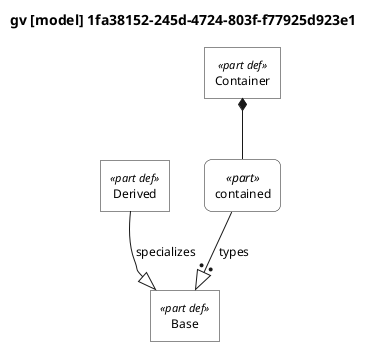

The diagram above was rendered by PlantUML. Its source (embedded in the PNG):
@startuml

skinparam monochrome true
skinparam wrapWidth 300
skinparam defaultFontSize 12
skinparam defaultFontName Helvetica

' Definitions: sharp corners, plain background
skinparam rectangle<<part def>> {
    RoundCorner 0
    BackgroundColor white
    StereotypeFontSize 11
}
skinparam rectangle<<item def>> {
    RoundCorner 0
    BackgroundColor white
}
skinparam rectangle<<attribute def>> {
    RoundCorner 0
    BackgroundColor white
}
skinparam rectangle<<port def>> {
    RoundCorner 0
    BackgroundColor white
}
skinparam rectangle<<action def>> {
    RoundCorner 0
    BackgroundColor white
}
skinparam rectangle<<state def>> {
    RoundCorner 0
    BackgroundColor white
}
skinparam rectangle<<requirement def>> {
    RoundCorner 0
    BackgroundColor white
}
skinparam rectangle<<view def>> {
    RoundCorner 0
    BackgroundColor white
}
skinparam rectangle<<viewpoint def>> {
    RoundCorner 0
    BackgroundColor white
}
skinparam rectangle<<enumeration def>> {
    RoundCorner 0
    BackgroundColor white
}

' Usages: rounded corners, plain background
skinparam rectangle<<part>> {
    RoundCorner 15
    BackgroundColor white
}
skinparam rectangle<<item>> {
    RoundCorner 15
    BackgroundColor white
}
skinparam rectangle<<attribute>> {
    RoundCorner 15
    BackgroundColor white
}
skinparam rectangle<<port>> {
    RoundCorner 15
    BackgroundColor white
}
skinparam rectangle<<action>> {
    RoundCorner 15
    BackgroundColor white
}
skinparam rectangle<<state>> {
    RoundCorner 15
    BackgroundColor white
}
skinparam rectangle<<requirement>> {
    RoundCorner 15
    BackgroundColor white
}
skinparam rectangle<<view>> {
    RoundCorner 15
    BackgroundColor white
}
skinparam rectangle<<viewpoint>> {
    RoundCorner 15
    BackgroundColor white
}
skinparam rectangle<<enumeration>> {
    RoundCorner 15
    BackgroundColor white
}

' Views as folders
skinparam folder<<view def>> {
    BackgroundColor white
}
skinparam folder<<view>> {
    BackgroundColor white
}

top to bottom direction

title gv [model] 1fa38152-245d-4724-803f-f77925d923e1

hide circle

rectangle "Base" as E1 <<part def>>
rectangle "Derived" as E2 <<part def>>
rectangle "Container" as E3 <<part def>>
rectangle "contained" as E4 <<part>>

E2 --|> E1 : specializes
E3 *-- E4
E4 --:|> E1 : types

@enduml